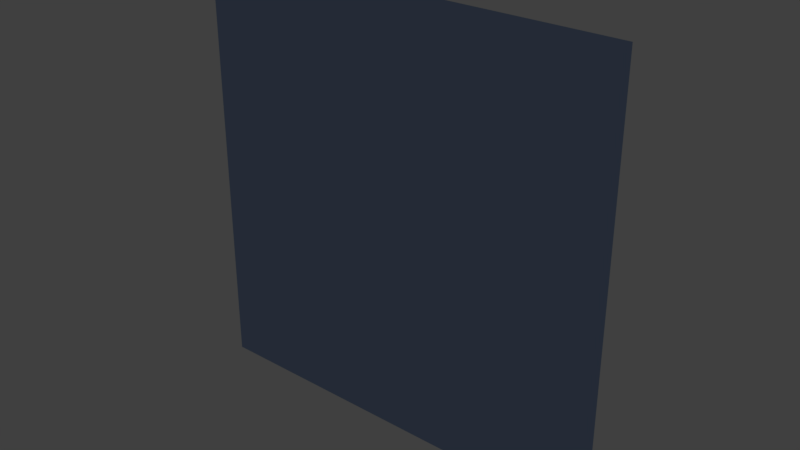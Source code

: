# Source: TestMesh_001.blend  (saved by Blender 2.78.0; exported with 4.5.12 LTS)
import bpy
from mathutils import Matrix  # noqa: F401  (used for matrix-valued properties, if any)

bpy.ops.wm.read_factory_settings(use_empty=True)
scene = bpy.context.scene
scene.name = 'Scene'

# ---- collections
col_collection_1 = bpy.data.collections.new('Collection 1'); scene.collection.children.link(col_collection_1)

# ---- materials (node trees are filled in below, after node groups)
mat_edges = bpy.data.materials.new('Edges')
mat_edges.alpha_threshold = 0.0
mat_edges.use_transparent_shadow = False
mat_edges.diffuse_color = (0.08347, 1.0, 0.9713, 1.0)
mat_edges.roughness = 0.5
mat_edges.specular_intensity = 0.0
mat_ground = bpy.data.materials.new('Ground')
mat_ground.alpha_threshold = 0.0
mat_ground.use_transparent_shadow = False
mat_ground.diffuse_color = (0.02738, 0.03688, 0.0578, 1.0)
mat_ground.roughness = 0.5
mat_ground.specular_intensity = 0.0
mat_path = bpy.data.materials.new('Path')
mat_path.alpha_threshold = 0.0
mat_path.use_transparent_shadow = False
mat_path.diffuse_color = (0.3209, 0.7324, 0.8, 1.0)
mat_path.roughness = 0.5
mat_path.specular_intensity = 0.0
mat_finish = bpy.data.materials.new('Finish')
mat_finish.alpha_threshold = 0.0
mat_finish.use_transparent_shadow = False
mat_finish.diffuse_color = (0.2881, 1.0, 0.9713, 1.0)
mat_finish.roughness = 0.5
mat_finish.specular_intensity = 0.0
mat_start = bpy.data.materials.new('Start')
mat_start.alpha_threshold = 0.0
mat_start.use_transparent_shadow = False
mat_start.diffuse_color = (0.1946, 0.4397, 0.552, 1.0)
mat_start.roughness = 0.5
mat_start.specular_intensity = 0.0

# ---- material node trees

# ---- world
world_world = bpy.data.worlds.new('World'); scene.world = world_world
world_world.color = (0.05088, 0.05088, 0.05088)
world_world.use_sun_shadow = False
world_world.sun_shadow_jitter_overblur = 0.0
world_world.cycles.sampling_method = 'MANUAL'

# ---- meshes
me_cube_002 = bpy.data.meshes.new('Cube.002')
me_cube_002.from_pydata([(-1.447, -0.2999, 0.7), (-1.353, -0.2999, 0.7), (-1.447, -0.175, 0.7), (-1.353, -0.175, 0.7), (-1.447, -0.175, -0.7), (-1.353, -0.175, -0.7), (-0.7, -0.175, -1.447), (-0.7, -0.175, -1.353), (0.7, -0.175, -1.447), (0.7, -0.175, -1.353), (-1.353, -0.175, -1.447), (-1.353, -0.175, -1.353), (-1.447, -0.175, -1.447), (-1.447, -0.175, -1.353), (1.353, -0.175, -0.7), (1.447, -0.175, -0.7), (1.353, -0.175, -1.447), (1.447, -0.175, -1.447), (1.353, -0.175, -1.353), (1.447, -0.175, -1.353), (-1.353, -0.2999, 1.4), (-1.447, -0.2999, 1.4), (1.447, -0.175, -5.96e-08), (1.353, -0.175, -5.96e-08)], [], [(11, 13, 4, 5), (5, 4, 2, 3), (3, 2, 0, 1), (10, 12, 13, 11), (6, 10, 11, 7), (16, 8, 9, 18), (8, 6, 7, 9), (17, 16, 18, 19), (19, 18, 14, 15), (1, 0, 21, 20), (15, 14, 23, 22)])
me_cube_002.polygons.foreach_set('material_index', [2, 2, 0, 2, 2, 2, 2, 2, 2, 3, 4])
me_cube_002.materials.append(mat_edges)
me_cube_002.materials.append(mat_ground)
me_cube_002.materials.append(mat_path)
me_cube_002.materials.append(mat_finish)
me_cube_002.materials.append(mat_start)
me_cube_002.use_remesh_preserve_volume = False
me_cube_002.use_remesh_preserve_attributes = False
me_cube_002.use_mirror_vertex_groups = False
me_cube_002.update()
me_cube = bpy.data.meshes.new('Cube')
me_cube.from_pydata([(-0.7, -0.2999, 0.7), (-2.1, -0.2999, 2.1), (-0.7, -0.175, 0.7), (-0.7, -0.175, -2.1), (0.7, -0.175, -0.7), (0.7, -0.175, -2.1), (-1.447, -0.2999, 0.7), (-1.353, -0.2999, 0.7), (-1.447, -0.2999, 2.1), (-1.353, -0.2999, 2.1), (-1.447, -0.175, 0.7), (-1.353, -0.175, 0.7), (-1.447, -0.175, -0.7), (-1.353, -0.175, -0.7), (-1.447, -0.175, -2.1), (-1.353, -0.175, -2.1), (-2.1, -0.175, -1.447), (-2.1, -0.175, -1.353), (-0.7, -0.175, -1.447), (-0.7, -0.175, -1.353), (0.7, -0.175, -1.447), (0.7, -0.175, -1.353), (2.1, -0.175, -1.447), (2.1, -0.175, -1.353), (-1.353, -0.175, -1.447), (-1.353, -0.175, -1.353), (-1.447, -0.175, -1.447), (-1.447, -0.175, -1.353), (1.353, -0.175, 0.7), (1.447, -0.175, 0.7), (1.353, -0.175, -0.7), (1.447, -0.175, -0.7), (1.353, -0.175, -2.1), (1.447, -0.175, -2.1), (1.353, -0.175, -1.447), (1.447, -0.175, -1.447), (1.353, -0.175, -1.353), (1.447, -0.175, -1.353), (-0.7, -0.2999, 1.4), (-2.1, -0.2999, 1.4), (-1.353, -0.2999, 1.4), (-1.447, -0.2999, 1.4), (0.7, -0.175, 0.0), (2.1, -0.175, 0.0), (1.447, -0.175, -5.96e-08), (1.353, -0.175, -5.96e-08), (-2.8, 1.224e-07, 2.8), (-2.8, -1.224e-07, -2.8), (2.8, 1.224e-07, 2.8), (2.8, -1.224e-07, -2.8), (-2.8, 9.547e-08, 2.184), (-2.8, 3.182e-08, 0.728), (-2.8, -3.182e-08, -0.728), (-2.8, -9.547e-08, -2.184), (-2.184, -1.224e-07, -2.8), (-0.728, -1.224e-07, -2.8), (0.728, -1.224e-07, -2.8), (2.184, -1.224e-07, -2.8), (2.8, -9.547e-08, -2.184), (2.8, -3.182e-08, -0.728), (2.8, 3.182e-08, 0.728), (2.8, 9.547e-08, 2.184), (2.184, 1.224e-07, 2.8), (0.728, 1.224e-07, 2.8), (-0.728, 1.224e-07, 2.8), (-2.184, 1.224e-07, 2.8), (2.1, -9.179e-08, -2.1), (2.1, -3.06e-08, -0.7), (0.7, -9.179e-08, -2.1), (-2.1, -0.2999, 0.7), (-0.7, -9.179e-08, -2.1), (-0.7, -0.2999, 2.1), (-2.1, -9.179e-08, -2.1), (-2.1, -3.06e-08, -0.7), (-2.1, 3.06e-08, 0.7), (-2.1, 9.179e-08, 2.1), (-2.1, -0.175, 0.7), (-2.1, -0.175, -0.7), (-2.1, -0.175, -2.1), (-0.7, -0.0006736, 2.1), (-0.7, -0.175, -0.7), (0.7, -0.0006736, 2.1), (0.7, -0.175, 0.7), (2.1, -0.0006736, 2.1), (2.1, -0.175, 0.7), (2.1, -0.175, -0.7), (2.1, -0.175, -2.1), (-0.7, -0.0006736, 0.7), (2.1, -0.0006736, 0.7), (-0.7, -0.0006737, -0.7), (0.7, -0.0006736, 0.7), (0.7, -0.0006737, -0.7), (-3.85, -0.318, 3.85), (-3.85, -0.318, -3.85), (3.85, -0.318, 3.85), (3.85, -0.318, -3.85), (-3.85, -0.318, 2.31), (-3.85, -0.318, 0.77), (-3.85, -0.318, -0.77), (-3.85, -0.318, -2.31), (-2.31, -0.318, -3.85), (-0.77, -0.318, -3.85), (0.77, -0.318, -3.85), (2.31, -0.318, -3.85), (3.85, -0.318, -2.31), (3.85, -0.318, -0.77), (3.85, -0.318, 0.77), (3.85, -0.318, 2.31), (2.31, -0.318, 3.85), (0.77, -0.318, 3.85), (-0.77, -0.318, 3.85), (-2.31, -0.318, 3.85)], [], [(41, 39, 1, 8), (10, 76, 69, 6), (12, 77, 76, 10), (27, 17, 77, 12), (21, 19, 80, 4), (45, 42, 82, 28), (36, 21, 4, 30), (19, 25, 13, 80), (80, 13, 11, 2), (2, 11, 7, 0), (38, 40, 9, 71), (40, 41, 8, 9), (15, 14, 26, 24), (3, 15, 24, 18), (32, 5, 20, 34), (5, 3, 18, 20), (14, 78, 16, 26), (26, 16, 17, 27), (22, 35, 37, 23), (86, 33, 35, 22), (33, 32, 34, 35), (23, 37, 31, 85), (43, 44, 29, 84), (44, 45, 28, 29), (0, 7, 40, 38), (6, 69, 39, 41), (85, 31, 44, 43), (30, 4, 42, 45), (91, 89, 87, 90), (76, 75, 1, 69), (79, 2, 0, 71), (75, 50, 46, 65), (61, 83, 62, 48), (83, 81, 63, 62), (81, 79, 64, 63), (79, 75, 65, 64), (49, 57, 66, 58), (58, 66, 67, 59), (59, 67, 88, 60), (60, 88, 83, 61), (57, 56, 68, 66), (73, 74, 76, 77), (68, 70, 3, 5), (56, 55, 70, 68), (66, 68, 5, 86), (55, 54, 72, 70), (72, 73, 77, 78), (88, 67, 85, 84), (54, 47, 53, 72), (72, 53, 52, 73), (73, 52, 51, 74), (74, 51, 50, 75), (74, 75, 76), (67, 66, 86, 85), (70, 72, 78, 3), (75, 79, 71, 1), (90, 87, 79, 81), (88, 90, 81, 83), (2, 79, 87), (82, 4, 91, 90), (84, 82, 90, 88), (80, 2, 87, 89), (4, 80, 89, 91), (57, 49, 95, 103), (59, 60, 106, 105), (47, 54, 100, 93), (61, 48, 94, 107), (60, 61, 107, 106), (54, 55, 101, 100), (65, 46, 92, 111), (55, 56, 102, 101), (46, 50, 96, 92), (48, 62, 108, 94), (56, 57, 103, 102), (50, 51, 97, 96), (62, 63, 109, 108), (51, 52, 98, 97), (63, 64, 110, 109), (49, 58, 104, 95), (52, 53, 99, 98), (64, 65, 111, 110), (53, 47, 93, 99), (58, 59, 105, 104), (99, 93, 100, 101, 102, 103, 95, 104, 105, 106, 107, 94, 108, 109, 110, 111, 92, 96, 97, 98)])
me_cube.polygons.foreach_set('material_index', [3, 0, 2, 2, 2, 4, 2, 2, 2, 0, 3, 3, 2, 2, 2, 2, 2, 2, 2, 2, 2, 2, 4, 4, 3, 3, 4, 4, 1, 0, 0, 1, 1, 1, 1, 1, 1, 1, 1, 1, 1, 0, 0, 1, 0, 1, 0, 0, 1, 1, 1, 1, 0, 0, 0, 0, 1, 1, 0, 0, 0, 0, 0, 1, 1, 1, 1, 1, 1, 1, 1, 1, 1, 1, 1, 1, 1, 1, 1, 1, 1, 1, 1, 1])
me_cube.materials.append(mat_edges)
me_cube.materials.append(mat_ground)
me_cube.materials.append(mat_path)
me_cube.materials.append(mat_finish)
me_cube.materials.append(mat_start)
me_cube.use_remesh_preserve_volume = False
me_cube.use_remesh_preserve_attributes = False
me_cube.use_mirror_vertex_groups = False
me_cube.update()

# ---- objects
ob_cube_001 = bpy.data.objects.new('Cube.001', me_cube_002)
ob_cube = bpy.data.objects.new('Cube', me_cube)

# ---- transforms, parenting, visibility, modifiers, constraints
ob_cube_001.location = (0.0, 0.0, 0.0)
ob_cube_001.lineart.crease_threshold = 0.0
ob_cube.location = (0.0, 0.0, 0.0)
ob_cube.lineart.crease_threshold = 0.0

# ---- collection membership
col_collection_1.objects.link(ob_cube_001)
col_collection_1.objects.link(ob_cube)

# ---- scene / render settings (as saved in the file)
scene.frame_start = 1; scene.frame_end = 250; scene.frame_set(1)
scene.render.engine = 'BLENDER_EEVEE_NEXT'
scene.render.resolution_percentage = 50
scene.render.dither_intensity = 0.0
scene.cycles.use_denoising = False
scene.cycles.samples = 128
scene.cycles.sampling_pattern = 'TABULATED_SOBOL'
scene.cycles.light_sampling_threshold = 0.0
scene.cycles.use_adaptive_sampling = False
scene.cycles.use_light_tree = False
scene.cycles.blur_glossy = 0.0
scene.cycles.sample_clamp_indirect = 0.0
scene.view_settings.view_transform = 'Standard'
bpy.context.view_layer.update()

# ---- added for rendering (the .blend has no active camera and no usable light): camera, sun
cam_auto = bpy.data.cameras.new('AutoCamera')
cam_auto.lens = 50.0
cam_auto.sensor_width = 36.0
cam_auto.clip_end = 1000.0
ob_auto_camera = bpy.data.objects.new('AutoCamera', cam_auto)
scene.collection.objects.link(ob_auto_camera)
ob_auto_camera.location = (10.0795, -12.2544, 8.06358)
ob_auto_camera.rotation_euler = (1.09748, -7.21219e-08, 0.694738)
scene.camera = ob_auto_camera
light_auto_sun = bpy.data.lights.new('AutoSun', 'SUN')
light_auto_sun.energy = 3.0
light_auto_sun.angle = 0.0523599
ob_auto_sun = bpy.data.objects.new('AutoSun', light_auto_sun)
scene.collection.objects.link(ob_auto_sun)
ob_auto_sun.rotation_euler = (0.872665, 0.174533, 0.523599)
bpy.context.view_layer.update()
